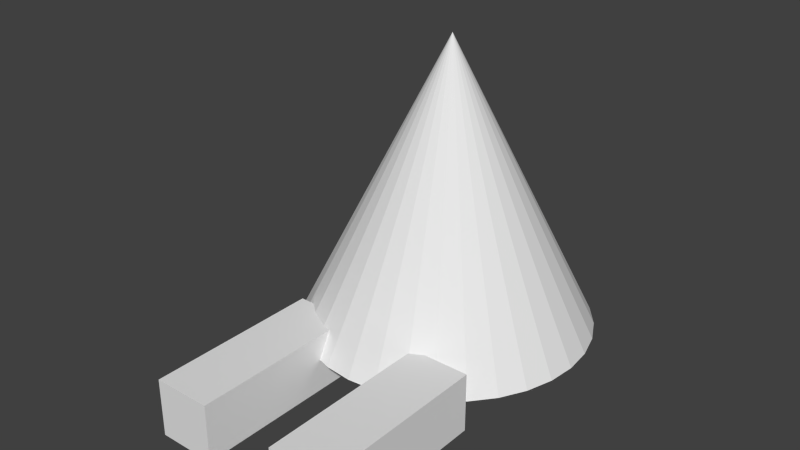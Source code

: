 # Source: roman_dock_0.blend  (saved by Blender 2.61.0; exported with 4.5.12 LTS)
import bpy
from mathutils import Matrix  # noqa: F401  (used for matrix-valued properties, if any)

bpy.ops.wm.read_factory_settings(use_empty=True)
scene = bpy.context.scene
scene.name = 'Scene'

# ---- collections
col_collection_1 = bpy.data.collections.new('Collection 1'); scene.collection.children.link(col_collection_1)

# ---- world
world_world = bpy.data.worlds.new('World'); scene.world = world_world
world_world.color = (0.05088, 0.05088, 0.05088)
world_world.use_sun_shadow = False
world_world.sun_shadow_jitter_overblur = 0.0
world_world.cycles.sampling_method = 'MANUAL'
world_world.cycles.sample_map_resolution = 256

# ---- meshes
me_cube_002 = bpy.data.meshes.new('Cube.002')
me_cube_002.from_pydata([(1.0, 1.0, -1.0), (1.0, -1.0, -1.0), (-1.0, -1.0, -1.0), (-1.0, 1.0, -1.0), (1.0, 1.0, 1.0), (1.0, -1.0, 1.0), (-1.0, -1.0, 1.0), (-1.0, 1.0, 1.0)], [], [(0, 1, 2, 3), (4, 7, 6, 5), (0, 4, 5, 1), (1, 5, 6, 2), (2, 6, 7, 3), (4, 0, 3, 7)])
me_cube_002.use_remesh_preserve_volume = False
me_cube_002.use_remesh_preserve_attributes = False
me_cube_002.use_mirror_vertex_groups = False
me_cube_002.update()
me_cube_001 = bpy.data.meshes.new('Cube.001')
me_cube_001.from_pydata([(1.0, 1.0, -1.0), (1.0, -1.0, -1.0), (-1.0, -1.0, -1.0), (-1.0, 1.0, -1.0), (1.0, 1.0, 1.0), (1.0, -1.0, 1.0), (-1.0, -1.0, 1.0), (-1.0, 1.0, 1.0)], [], [(0, 1, 2, 3), (4, 7, 6, 5), (0, 4, 5, 1), (1, 5, 6, 2), (2, 6, 7, 3), (4, 0, 3, 7)])
me_cube_001.use_remesh_preserve_volume = False
me_cube_001.use_remesh_preserve_attributes = False
me_cube_001.use_mirror_vertex_groups = False
me_cube_001.update()
me_cone = bpy.data.meshes.new('Cone')
me_cone.from_pydata([(-1.157e-07, 1.0, -0.05882), (0.1951, 0.9808, -0.05882), (0.3827, 0.9239, -0.05882), (0.5556, 0.8315, -0.05882), (0.7071, 0.7071, -0.05882), (0.8315, 0.5556, -0.05882), (0.9239, 0.3827, -0.05882), (0.9808, 0.1951, -0.05882), (1.0, -2.26e-07, -0.05882), (0.9808, -0.1951, -0.05882), (0.9239, -0.3827, -0.05882), (0.8315, -0.5556, -0.05882), (0.7071, -0.7071, -0.05882), (0.5556, -0.8315, -0.05882), (0.3827, -0.9239, -0.05882), (0.1951, -0.9808, -0.05882), (-4.415e-07, -1.0, -0.05882), (-0.1951, -0.9808, -0.05882), (-0.3827, -0.9239, -0.05882), (-0.5556, -0.8315, -0.05882), (-0.7071, -0.7071, -0.05882), (-0.8315, -0.5556, -0.05882), (-0.9239, -0.3827, -0.05882), (-0.9808, -0.1951, -0.05882), (-1.0, 6.641e-07, -0.05882), (-0.9808, 0.1951, -0.05882), (-0.9239, 0.3827, -0.05882), (-0.8315, 0.5556, -0.05882), (-0.7071, 0.7071, -0.05882), (-0.5556, 0.8315, -0.05882), (-0.3827, 0.9239, -0.05882), (-0.1951, 0.9808, -0.05882), (-1.157e-07, -3.015e-07, 1.941), (-1.157e-07, -3.015e-07, -0.05882)], [], [(1, 0, 32), (32, 2, 1), (32, 3, 2), (32, 4, 3), (32, 5, 4), (32, 6, 5), (32, 7, 6), (32, 8, 7), (32, 9, 8), (32, 10, 9), (32, 11, 10), (32, 12, 11), (32, 13, 12), (32, 14, 13), (32, 15, 14), (32, 16, 15), (32, 17, 16), (32, 18, 17), (32, 19, 18), (32, 20, 19), (32, 21, 20), (32, 22, 21), (32, 23, 22), (32, 24, 23), (32, 25, 24), (32, 26, 25), (32, 27, 26), (32, 28, 27), (32, 29, 28), (32, 30, 29), (32, 31, 30), (32, 0, 31), (33, 0, 1), (33, 1, 2), (33, 2, 3), (33, 3, 4), (33, 4, 5), (33, 5, 6), (33, 6, 7), (33, 7, 8), (33, 8, 9), (33, 9, 10), (33, 10, 11), (33, 11, 12), (33, 12, 13), (33, 13, 14), (33, 14, 15), (33, 15, 16), (33, 16, 17), (33, 17, 18), (33, 18, 19), (33, 19, 20), (33, 20, 21), (33, 21, 22), (33, 22, 23), (33, 23, 24), (33, 24, 25), (33, 25, 26), (33, 26, 27), (33, 27, 28), (33, 28, 29), (33, 29, 30), (33, 30, 31), (31, 0, 33)])
me_cone.use_remesh_preserve_volume = False
me_cone.use_remesh_preserve_attributes = False
me_cone.use_mirror_vertex_groups = False
me_cone.update()

# ---- objects
ob_cube_001 = bpy.data.objects.new('Cube.001', me_cube_002)
ob_cube = bpy.data.objects.new('Cube', me_cube_001)
ob_cone = bpy.data.objects.new('Cone', me_cone)

# ---- transforms, parenting, visibility, modifiers, constraints
ob_cube_001.location = (0.7171, -0.1534, -0.01375)
ob_cube_001.rotation_euler = (0.0, -0.0, -1.571)
ob_cube_001.scale = (0.4217, 0.1406, 0.1406)
ob_cube_001.lineart.crease_threshold = 0.0
ob_cube.location = (0.013, -0.09802, -0.05658)
ob_cube.rotation_euler = (0.0, -0.0, -1.571)
ob_cube.scale = (0.4217, 0.1406, 0.1406)
ob_cube.lineart.crease_threshold = 0.0
ob_cone.location = (0.3496, 0.7962, 0.0003648)
ob_cone.rotation_euler = (0.0, -0.0, -1.571)
ob_cone.scale = (0.6886, 0.6886, 0.6886)
ob_cone.lineart.crease_threshold = 0.0

# ---- collection membership
col_collection_1.objects.link(ob_cube_001)
col_collection_1.objects.link(ob_cube)
col_collection_1.objects.link(ob_cone)

# ---- scene / render settings (as saved in the file)
scene.frame_start = 1; scene.frame_end = 250; scene.frame_set(3)
scene.render.engine = 'BLENDER_EEVEE_NEXT'
scene.render.image_settings.color_mode = 'RGB'
scene.render.image_settings.compression = 90
scene.render.resolution_percentage = 50
scene.render.dither_intensity = 0.0
scene.render.bake_margin = 2
scene.render.bake_bias = 0.0
scene.cycles.use_denoising = False
scene.cycles.samples = 10
scene.cycles.sampling_pattern = 'TABULATED_SOBOL'
scene.cycles.light_sampling_threshold = 0.0
scene.cycles.use_adaptive_sampling = False
scene.cycles.use_light_tree = False
scene.cycles.blur_glossy = 0.0
scene.cycles.volume_bounces = 1
scene.cycles.pixel_filter_type = 'GAUSSIAN'
scene.cycles.sample_clamp_indirect = 0.0
scene.view_settings.view_transform = 'Standard'
bpy.context.view_layer.update()

# ---- added for rendering (the .blend has no active camera and no usable light): camera, sun
cam_auto = bpy.data.cameras.new('AutoCamera')
cam_auto.lens = 50.0
cam_auto.sensor_width = 36.0
cam_auto.clip_end = 1000.0
ob_auto_camera = bpy.data.objects.new('AutoCamera', cam_auto)
scene.collection.objects.link(ob_auto_camera)
ob_auto_camera.location = (3.04616, -2.781, 2.72725)
ob_auto_camera.rotation_euler = (1.09748, -7.21219e-08, 0.694738)
scene.camera = ob_auto_camera
light_auto_sun = bpy.data.lights.new('AutoSun', 'SUN')
light_auto_sun.energy = 3.0
light_auto_sun.angle = 0.0523599
ob_auto_sun = bpy.data.objects.new('AutoSun', light_auto_sun)
scene.collection.objects.link(ob_auto_sun)
ob_auto_sun.rotation_euler = (0.872665, 0.174533, 0.523599)
bpy.context.view_layer.update()
